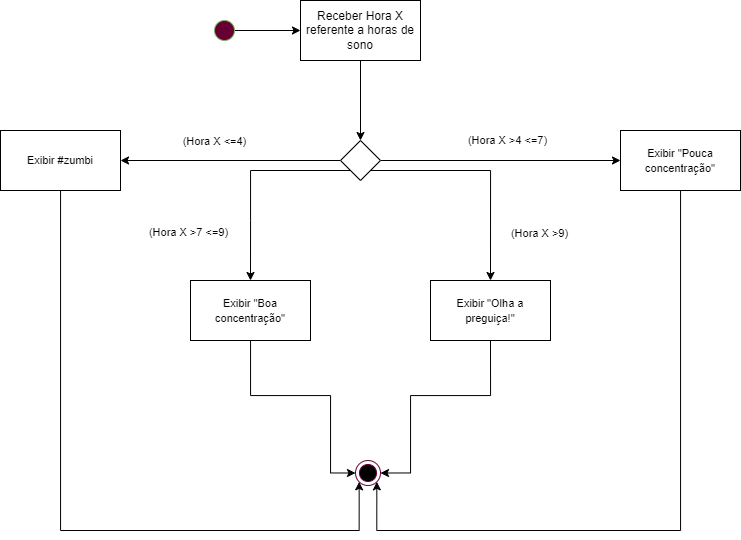

The diagram above was exported from draw.io. Its source (the exported page's mxGraphModel, read from the mxfile embedded in the PNG):
<mxGraphModel dx="1221" dy="566" grid="1" gridSize="10" guides="1" tooltips="1" connect="1" arrows="1" fold="1" page="1" pageScale="1" pageWidth="827" pageHeight="1169" math="0" shadow="0">
  <root>
    <mxCell id="0" />
    <mxCell id="1" parent="0" />
    <mxCell id="-0QFo2MdGVh5JOFb-TBk-12" style="edgeStyle=orthogonalEdgeStyle;rounded=0;orthogonalLoop=1;jettySize=auto;html=1;" parent="1" source="-0QFo2MdGVh5JOFb-TBk-13" target="-0QFo2MdGVh5JOFb-TBk-15" edge="1">
      <mxGeometry relative="1" as="geometry" />
    </mxCell>
    <mxCell id="-0QFo2MdGVh5JOFb-TBk-13" value="" style="ellipse;whiteSpace=wrap;html=1;aspect=fixed;fillColor=#660033;strokeColor=#82b366;" parent="1" vertex="1">
      <mxGeometry x="404" y="90" width="20" height="20" as="geometry" />
    </mxCell>
    <mxCell id="uT8k-czZA5vPvnfpTw71-1" style="edgeStyle=orthogonalEdgeStyle;rounded=0;orthogonalLoop=1;jettySize=auto;html=1;entryX=0.5;entryY=0;entryDx=0;entryDy=0;" edge="1" parent="1" source="-0QFo2MdGVh5JOFb-TBk-15" target="APWTHG40qj8HVIKR1fL9-6">
      <mxGeometry relative="1" as="geometry">
        <mxPoint x="330" y="210" as="targetPoint" />
      </mxGeometry>
    </mxCell>
    <mxCell id="-0QFo2MdGVh5JOFb-TBk-15" value="&lt;font style=&quot;font-size: 12px;&quot;&gt;Receber Hora X referente a horas de sono&lt;/font&gt;" style="rounded=0;whiteSpace=wrap;html=1;fillColor=#FFFFFF;" parent="1" vertex="1">
      <mxGeometry x="490" y="70" width="120" height="60" as="geometry" />
    </mxCell>
    <mxCell id="APWTHG40qj8HVIKR1fL9-1" value="" style="ellipse;html=1;shape=endState;fillColor=#000000;strokeColor=#660033;" parent="1" vertex="1">
      <mxGeometry x="545" y="530" width="25" height="25" as="geometry" />
    </mxCell>
    <mxCell id="uT8k-czZA5vPvnfpTw71-3" style="edgeStyle=orthogonalEdgeStyle;rounded=0;orthogonalLoop=1;jettySize=auto;html=1;exitX=0;exitY=0.5;exitDx=0;exitDy=0;entryX=1;entryY=0.5;entryDx=0;entryDy=0;" edge="1" parent="1" source="APWTHG40qj8HVIKR1fL9-6" target="uT8k-czZA5vPvnfpTw71-9">
      <mxGeometry relative="1" as="geometry">
        <mxPoint x="180" y="230" as="targetPoint" />
      </mxGeometry>
    </mxCell>
    <mxCell id="D-YxgEEay-TTQeZTQgiz-2" value="(Hora X &amp;lt;=4)" style="edgeLabel;html=1;align=center;verticalAlign=middle;resizable=0;points=[];fontFamily=Helvetica;fontColor=#000000;" vertex="1" connectable="0" parent="uT8k-czZA5vPvnfpTw71-3">
      <mxGeometry x="0.156" y="5" relative="1" as="geometry">
        <mxPoint y="-25" as="offset" />
      </mxGeometry>
    </mxCell>
    <mxCell id="uT8k-czZA5vPvnfpTw71-4" style="edgeStyle=orthogonalEdgeStyle;rounded=0;orthogonalLoop=1;jettySize=auto;html=1;entryX=0;entryY=0.5;entryDx=0;entryDy=0;" edge="1" parent="1" source="APWTHG40qj8HVIKR1fL9-6" target="APWTHG40qj8HVIKR1fL9-18">
      <mxGeometry relative="1" as="geometry">
        <mxPoint x="480" y="230" as="targetPoint" />
      </mxGeometry>
    </mxCell>
    <mxCell id="KI-V8CAdxeHMcoohHvSO-9" style="edgeStyle=orthogonalEdgeStyle;rounded=0;orthogonalLoop=1;jettySize=auto;html=1;exitX=1;exitY=1;exitDx=0;exitDy=0;entryX=0.5;entryY=0;entryDx=0;entryDy=0;" edge="1" parent="1" source="APWTHG40qj8HVIKR1fL9-6" target="uT8k-czZA5vPvnfpTw71-7">
      <mxGeometry relative="1" as="geometry">
        <mxPoint x="680" y="270" as="targetPoint" />
        <Array as="points">
          <mxPoint x="680" y="240" />
        </Array>
      </mxGeometry>
    </mxCell>
    <mxCell id="KI-V8CAdxeHMcoohHvSO-10" style="edgeStyle=orthogonalEdgeStyle;rounded=0;orthogonalLoop=1;jettySize=auto;html=1;exitX=0;exitY=1;exitDx=0;exitDy=0;entryX=0.5;entryY=0;entryDx=0;entryDy=0;" edge="1" parent="1" source="APWTHG40qj8HVIKR1fL9-6" target="KI-V8CAdxeHMcoohHvSO-7">
      <mxGeometry relative="1" as="geometry">
        <mxPoint x="440" y="290" as="targetPoint" />
        <Array as="points">
          <mxPoint x="440" y="240" />
          <mxPoint x="440" y="290" />
        </Array>
      </mxGeometry>
    </mxCell>
    <mxCell id="APWTHG40qj8HVIKR1fL9-6" value="" style="rhombus;whiteSpace=wrap;html=1;strokeColor=#000000;fillColor=#FFFFFF;" parent="1" vertex="1">
      <mxGeometry x="530" y="210" width="40" height="40" as="geometry" />
    </mxCell>
    <mxCell id="KI-V8CAdxeHMcoohHvSO-15" style="edgeStyle=orthogonalEdgeStyle;rounded=0;orthogonalLoop=1;jettySize=auto;html=1;entryX=1;entryY=1;entryDx=0;entryDy=0;" edge="1" parent="1" source="APWTHG40qj8HVIKR1fL9-18" target="APWTHG40qj8HVIKR1fL9-1">
      <mxGeometry relative="1" as="geometry">
        <mxPoint x="566" y="560" as="targetPoint" />
        <Array as="points">
          <mxPoint x="870" y="600" />
          <mxPoint x="566" y="600" />
        </Array>
      </mxGeometry>
    </mxCell>
    <mxCell id="APWTHG40qj8HVIKR1fL9-18" value="&lt;font style=&quot;font-size: 11px;&quot;&gt;&lt;span style=&quot;text-align: left; background-color: rgb(255, 255, 255);&quot;&gt;Exibir &quot;&lt;/span&gt;&lt;span style=&quot;text-align: left; background-color: rgb(255, 255, 255);&quot;&gt;Pouca concentração&quot;&lt;/span&gt;&lt;/font&gt;" style="rounded=0;whiteSpace=wrap;html=1;fillColor=#FFFFFF;" parent="1" vertex="1">
      <mxGeometry x="810" y="200" width="120" height="60" as="geometry" />
    </mxCell>
    <mxCell id="uT8k-czZA5vPvnfpTw71-7" value="&lt;font style=&quot;font-size: 11px;&quot;&gt;&lt;span style=&quot;text-align: left; background-color: rgb(255, 255, 255);&quot;&gt;Exibir&amp;nbsp;&lt;/span&gt;&lt;span style=&quot;text-align: left; background-color: rgb(255, 255, 255);&quot;&gt;&quot;Olha a preguiça!&quot;&lt;/span&gt;&lt;/font&gt;" style="rounded=0;whiteSpace=wrap;html=1;fillColor=#FFFFFF;" vertex="1" parent="1">
      <mxGeometry x="620" y="350" width="120" height="60" as="geometry" />
    </mxCell>
    <mxCell id="KI-V8CAdxeHMcoohHvSO-11" style="edgeStyle=orthogonalEdgeStyle;rounded=0;orthogonalLoop=1;jettySize=auto;html=1;entryX=0;entryY=1;entryDx=0;entryDy=0;" edge="1" parent="1" source="uT8k-czZA5vPvnfpTw71-9" target="APWTHG40qj8HVIKR1fL9-1">
      <mxGeometry relative="1" as="geometry">
        <mxPoint x="540" y="740" as="targetPoint" />
        <Array as="points">
          <mxPoint x="250" y="600" />
          <mxPoint x="549" y="600" />
        </Array>
      </mxGeometry>
    </mxCell>
    <mxCell id="uT8k-czZA5vPvnfpTw71-9" value="&lt;font style=&quot;font-size: 11px;&quot;&gt;&lt;span style=&quot;text-align: left; background-color: rgb(255, 255, 255);&quot;&gt;Exibir&amp;nbsp;&lt;/span&gt;&lt;span style=&quot;text-align: left; background-color: rgb(255, 255, 255);&quot;&gt;#zumbi&lt;/span&gt;&lt;/font&gt;" style="rounded=0;whiteSpace=wrap;html=1;fillColor=#FFFFFF;" vertex="1" parent="1">
      <mxGeometry x="190" y="200" width="120" height="60" as="geometry" />
    </mxCell>
    <mxCell id="KI-V8CAdxeHMcoohHvSO-12" style="edgeStyle=orthogonalEdgeStyle;rounded=0;orthogonalLoop=1;jettySize=auto;html=1;entryX=0;entryY=0.5;entryDx=0;entryDy=0;" edge="1" parent="1" source="KI-V8CAdxeHMcoohHvSO-7" target="APWTHG40qj8HVIKR1fL9-1">
      <mxGeometry relative="1" as="geometry">
        <mxPoint x="500" y="520" as="targetPoint" />
        <Array as="points">
          <mxPoint x="440" y="465" />
          <mxPoint x="520" y="465" />
          <mxPoint x="520" y="542" />
        </Array>
      </mxGeometry>
    </mxCell>
    <mxCell id="KI-V8CAdxeHMcoohHvSO-7" value="&lt;font style=&quot;font-size: 11px;&quot;&gt;&lt;span style=&quot;text-align: left; background-color: rgb(255, 255, 255);&quot;&gt;Exibir &lt;/span&gt;&lt;span style=&quot;text-align: left; background-color: rgb(255, 255, 255);&quot;&gt;&quot;Boa concentração&quot;&lt;/span&gt;&lt;/font&gt;" style="rounded=0;whiteSpace=wrap;html=1;fillColor=#FFFFFF;" vertex="1" parent="1">
      <mxGeometry x="380" y="350" width="120" height="60" as="geometry" />
    </mxCell>
    <mxCell id="KI-V8CAdxeHMcoohHvSO-13" style="edgeStyle=orthogonalEdgeStyle;rounded=0;orthogonalLoop=1;jettySize=auto;html=1;entryX=1;entryY=0.5;entryDx=0;entryDy=0;" edge="1" parent="1" target="APWTHG40qj8HVIKR1fL9-1">
      <mxGeometry relative="1" as="geometry">
        <mxPoint x="590" y="550" as="targetPoint" />
        <mxPoint x="680" y="410" as="sourcePoint" />
        <Array as="points">
          <mxPoint x="680" y="465" />
          <mxPoint x="600" y="465" />
          <mxPoint x="600" y="542" />
        </Array>
      </mxGeometry>
    </mxCell>
    <mxCell id="hG7Gki1mAaN-GTAR5m7M-1" value="(Hora X &amp;gt;4 &amp;lt;=7)" style="edgeLabel;html=1;align=center;verticalAlign=middle;resizable=0;points=[];fontFamily=Helvetica;fontColor=#000000;" vertex="1" connectable="0" parent="1">
      <mxGeometry x="700.001176470588" y="210" as="geometry">
        <mxPoint x="-4" y="-1" as="offset" />
      </mxGeometry>
    </mxCell>
    <mxCell id="nrpc56qt6iKt5OkyPGh_-1" value="(Hora X &amp;gt;7 &amp;lt;=9)" style="edgeLabel;html=1;align=center;verticalAlign=middle;resizable=0;points=[];fontFamily=Helvetica;fontColor=#000000;" vertex="1" connectable="0" parent="1">
      <mxGeometry x="390.001176470588" y="310" as="geometry">
        <mxPoint x="-13" y="-9" as="offset" />
      </mxGeometry>
    </mxCell>
    <mxCell id="nrpc56qt6iKt5OkyPGh_-2" value="(Hora X &amp;gt;9)" style="edgeLabel;html=1;align=center;verticalAlign=middle;resizable=0;points=[];fontFamily=Helvetica;fontColor=#000000;" vertex="1" connectable="0" parent="1">
      <mxGeometry x="550.001176470588" y="310" as="geometry">
        <mxPoint x="178" y="-8" as="offset" />
      </mxGeometry>
    </mxCell>
  </root>
</mxGraphModel>